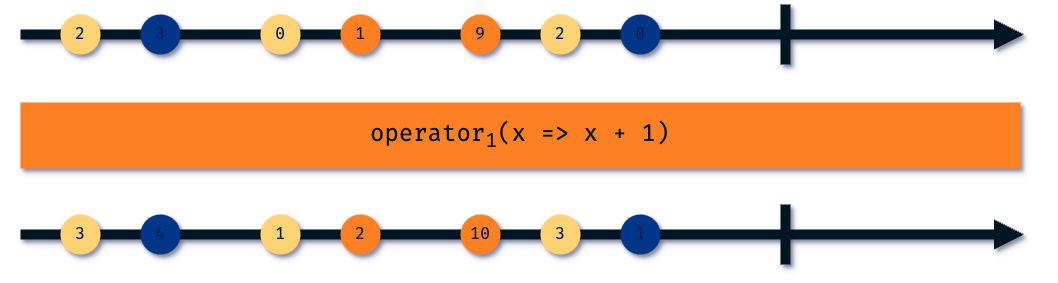

The diagram above was exported from draw.io. Its source (the exported page's mxGraphModel, read from the mxfile embedded in the PNG):
<mxGraphModel dx="1546" dy="1005" grid="1" gridSize="10" guides="1" tooltips="1" connect="1" arrows="1" fold="1" page="1" pageScale="1" pageWidth="1169" pageHeight="827" math="0" shadow="0">
  <root>
    <mxCell id="0" />
    <mxCell id="1" parent="0" />
    <mxCell id="8-5juLYODLMunk4zFlEA-9" value="" style="shape=arrow;endArrow=classic;html=1;rounded=0;fillColor=#001524;strokeColor=none;shadow=1;" edge="1" parent="1">
      <mxGeometry width="50" height="50" relative="1" as="geometry">
        <mxPoint x="80" y="280" as="sourcePoint" />
        <mxPoint x="1083.4782608695652" y="280" as="targetPoint" />
      </mxGeometry>
    </mxCell>
    <mxCell id="8-5juLYODLMunk4zFlEA-10" value="&lt;h1&gt;&lt;font color=&quot;#001524&quot; style=&quot;font-weight: normal;&quot; face=&quot;Fira Mono&quot;&gt;operator&lt;sub&gt;1&lt;/sub&gt;(x =&amp;gt; x + 1)&lt;/font&gt;&lt;/h1&gt;" style="rounded=0;whiteSpace=wrap;html=1;fillColor=#FD8021;strokeColor=none;shadow=1;" vertex="1" parent="1">
      <mxGeometry x="80" y="348" width="1000" height="66" as="geometry" />
    </mxCell>
    <mxCell id="8-5juLYODLMunk4zFlEA-11" value="" style="rounded=0;whiteSpace=wrap;html=1;strokeColor=none;fillColor=#001524;gradientColor=none;shadow=1;" vertex="1" parent="1">
      <mxGeometry x="840" y="250" width="10" height="60" as="geometry" />
    </mxCell>
    <mxCell id="8-5juLYODLMunk4zFlEA-12" value="2" style="ellipse;whiteSpace=wrap;html=1;aspect=fixed;strokeColor=none;fillColor=#FFD373;fontFamily=Fira Mono;shadow=1;fontColor=#001D59;fontStyle=0;fontSize=17;" vertex="1" parent="1">
      <mxGeometry x="120" y="260" width="40" height="40" as="geometry" />
    </mxCell>
    <mxCell id="8-5juLYODLMunk4zFlEA-13" value="3" style="ellipse;whiteSpace=wrap;html=1;aspect=fixed;strokeColor=none;fillColor=#003488;fontFamily=Fira Mono;shadow=1;fontColor=#001D59;fontStyle=0;fontSize=17;" vertex="1" parent="1">
      <mxGeometry x="200" y="260" width="40" height="40" as="geometry" />
    </mxCell>
    <mxCell id="8-5juLYODLMunk4zFlEA-14" value="0" style="ellipse;whiteSpace=wrap;html=1;aspect=fixed;strokeColor=none;fillColor=#FFD373;fontFamily=Fira Mono;shadow=1;fontColor=#001D59;fontStyle=0;fontSize=17;" vertex="1" parent="1">
      <mxGeometry x="320" y="260" width="40" height="40" as="geometry" />
    </mxCell>
    <mxCell id="8-5juLYODLMunk4zFlEA-15" value="1" style="ellipse;whiteSpace=wrap;html=1;aspect=fixed;strokeColor=none;fillColor=#FD8021;fontFamily=Fira Mono;shadow=1;fontColor=#001D59;fontStyle=0;fontSize=17;" vertex="1" parent="1">
      <mxGeometry x="400" y="260" width="40" height="40" as="geometry" />
    </mxCell>
    <mxCell id="8-5juLYODLMunk4zFlEA-16" value="9" style="ellipse;whiteSpace=wrap;html=1;aspect=fixed;strokeColor=none;fillColor=#FD8021;fontFamily=Fira Mono;shadow=1;fontColor=#001D59;fontStyle=0;fontSize=17;" vertex="1" parent="1">
      <mxGeometry x="520" y="260" width="40" height="40" as="geometry" />
    </mxCell>
    <mxCell id="8-5juLYODLMunk4zFlEA-17" value="2" style="ellipse;whiteSpace=wrap;html=1;aspect=fixed;strokeColor=none;fillColor=#FFD373;fontFamily=Fira Mono;shadow=1;fontColor=#001D59;fontStyle=0;fontSize=17;" vertex="1" parent="1">
      <mxGeometry x="600" y="260" width="40" height="40" as="geometry" />
    </mxCell>
    <mxCell id="8-5juLYODLMunk4zFlEA-18" value="0" style="ellipse;whiteSpace=wrap;html=1;aspect=fixed;strokeColor=none;fillColor=#003488;fontFamily=Fira Mono;shadow=1;fontColor=#001D59;fontStyle=0;fontSize=17;" vertex="1" parent="1">
      <mxGeometry x="680" y="260" width="40" height="40" as="geometry" />
    </mxCell>
    <mxCell id="8-5juLYODLMunk4zFlEA-21" value="" style="shape=arrow;endArrow=classic;html=1;rounded=0;fillColor=#001524;strokeColor=none;shadow=1;" edge="1" parent="1">
      <mxGeometry width="50" height="50" relative="1" as="geometry">
        <mxPoint x="80" y="480" as="sourcePoint" />
        <mxPoint x="1083.4782608695652" y="480" as="targetPoint" />
      </mxGeometry>
    </mxCell>
    <mxCell id="8-5juLYODLMunk4zFlEA-22" value="" style="rounded=0;whiteSpace=wrap;html=1;strokeColor=none;fillColor=#001524;gradientColor=none;shadow=1;" vertex="1" parent="1">
      <mxGeometry x="840" y="450" width="10" height="60" as="geometry" />
    </mxCell>
    <mxCell id="8-5juLYODLMunk4zFlEA-23" value="3" style="ellipse;whiteSpace=wrap;html=1;aspect=fixed;strokeColor=none;fillColor=#FFD373;fontFamily=Fira Mono;shadow=1;fontColor=#001D59;fontStyle=0;fontSize=17;" vertex="1" parent="1">
      <mxGeometry x="120" y="460" width="40" height="40" as="geometry" />
    </mxCell>
    <mxCell id="8-5juLYODLMunk4zFlEA-24" value="4" style="ellipse;whiteSpace=wrap;html=1;aspect=fixed;strokeColor=none;fillColor=#003488;fontFamily=Fira Mono;shadow=1;fontColor=#001D59;fontStyle=0;fontSize=17;" vertex="1" parent="1">
      <mxGeometry x="200" y="460" width="40" height="40" as="geometry" />
    </mxCell>
    <mxCell id="8-5juLYODLMunk4zFlEA-25" value="1" style="ellipse;whiteSpace=wrap;html=1;aspect=fixed;strokeColor=none;fillColor=#FFD373;fontFamily=Fira Mono;shadow=1;fontColor=#001D59;fontStyle=0;fontSize=17;" vertex="1" parent="1">
      <mxGeometry x="320" y="460" width="40" height="40" as="geometry" />
    </mxCell>
    <mxCell id="8-5juLYODLMunk4zFlEA-26" value="2" style="ellipse;whiteSpace=wrap;html=1;aspect=fixed;strokeColor=none;fillColor=#FD8021;fontFamily=Fira Mono;shadow=1;fontColor=#001D59;fontStyle=0;fontSize=17;" vertex="1" parent="1">
      <mxGeometry x="400" y="460" width="40" height="40" as="geometry" />
    </mxCell>
    <mxCell id="8-5juLYODLMunk4zFlEA-27" value="10" style="ellipse;whiteSpace=wrap;html=1;aspect=fixed;strokeColor=none;fillColor=#FD8021;fontFamily=Fira Mono;shadow=1;fontColor=#001D59;fontStyle=0;fontSize=17;" vertex="1" parent="1">
      <mxGeometry x="520" y="460" width="40" height="40" as="geometry" />
    </mxCell>
    <mxCell id="8-5juLYODLMunk4zFlEA-28" value="3" style="ellipse;whiteSpace=wrap;html=1;aspect=fixed;strokeColor=none;fillColor=#FFD373;fontFamily=Fira Mono;shadow=1;fontColor=#001D59;fontStyle=0;fontSize=17;" vertex="1" parent="1">
      <mxGeometry x="600" y="460" width="40" height="40" as="geometry" />
    </mxCell>
    <mxCell id="8-5juLYODLMunk4zFlEA-29" value="1" style="ellipse;whiteSpace=wrap;html=1;aspect=fixed;strokeColor=none;fillColor=#003488;fontFamily=Fira Mono;shadow=1;fontColor=#001D59;fontStyle=0;fontSize=17;" vertex="1" parent="1">
      <mxGeometry x="680" y="460" width="40" height="40" as="geometry" />
    </mxCell>
  </root>
</mxGraphModel>